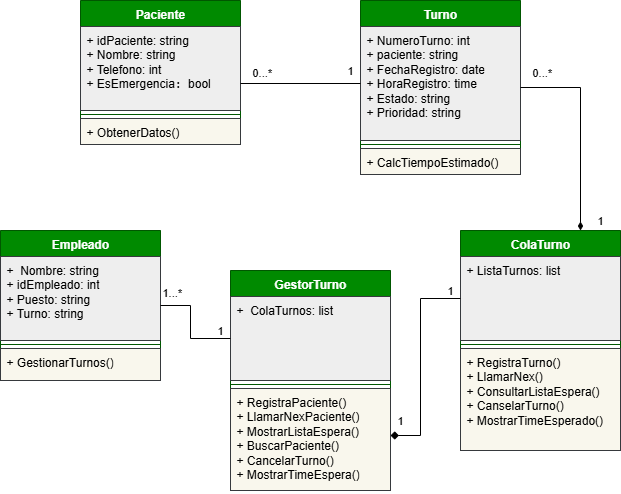

The diagram above was exported from draw.io. Its source (the exported page's mxGraphModel, read from the mxfile embedded in the PNG):
<mxGraphModel dx="888" dy="513" grid="1" gridSize="10" guides="1" tooltips="1" connect="1" arrows="1" fold="1" page="1" pageScale="1" pageWidth="827" pageHeight="1169" math="0" shadow="0">
  <root>
    <mxCell id="0" />
    <mxCell id="1" parent="0" />
    <mxCell id="3oqmsSfU0p9M33oTM3qe-1" value="Paciente" style="swimlane;fontStyle=1;align=center;verticalAlign=top;childLayout=stackLayout;horizontal=1;startSize=26;horizontalStack=0;resizeParent=1;resizeParentMax=0;resizeLast=0;collapsible=1;marginBottom=0;whiteSpace=wrap;html=1;fillColor=#008a00;fontColor=#ffffff;strokeColor=#005700;" vertex="1" parent="1">
      <mxGeometry x="200" y="50" width="160" height="144" as="geometry" />
    </mxCell>
    <mxCell id="3oqmsSfU0p9M33oTM3qe-2" value="+&amp;nbsp;&lt;span style=&quot;background-color: transparent; color: light-dark(rgb(0, 0, 0), rgb(255, 255, 255));&quot;&gt;idPaciente: string&lt;/span&gt;&lt;div&gt;&lt;span style=&quot;background-color: transparent; color: light-dark(rgb(0, 0, 0), rgb(255, 255, 255));&quot;&gt;+ Nombre: string&lt;/span&gt;&lt;/div&gt;&lt;div&gt;&lt;span style=&quot;background-color: transparent; color: light-dark(rgb(0, 0, 0), rgb(255, 255, 255));&quot;&gt;+ Telefono: int&lt;/span&gt;&lt;/div&gt;&lt;div&gt;&lt;code style=&quot;background-color: transparent; color: light-dark(rgb(0, 0, 0), rgb(255, 255, 255));&quot; data-end=&quot;377&quot; data-start=&quot;363&quot;&gt;&lt;font face=&quot;Helvetica&quot;&gt;+ EsEmergencia&lt;/font&gt;:&amp;nbsp;&lt;/code&gt;&lt;span style=&quot;background-color: transparent; color: light-dark(rgb(0, 0, 0), rgb(255, 255, 255));&quot;&gt;bool&lt;/span&gt;&lt;/div&gt;" style="text;strokeColor=#36393d;fillColor=#eeeeee;align=left;verticalAlign=top;spacingLeft=4;spacingRight=4;overflow=hidden;rotatable=0;points=[[0,0.5],[1,0.5]];portConstraint=eastwest;whiteSpace=wrap;html=1;" vertex="1" parent="3oqmsSfU0p9M33oTM3qe-1">
      <mxGeometry y="26" width="160" height="84" as="geometry" />
    </mxCell>
    <mxCell id="3oqmsSfU0p9M33oTM3qe-3" value="" style="line;strokeWidth=1;fillColor=none;align=left;verticalAlign=middle;spacingTop=-1;spacingLeft=3;spacingRight=3;rotatable=0;labelPosition=right;points=[];portConstraint=eastwest;strokeColor=inherit;" vertex="1" parent="3oqmsSfU0p9M33oTM3qe-1">
      <mxGeometry y="110" width="160" height="8" as="geometry" />
    </mxCell>
    <mxCell id="3oqmsSfU0p9M33oTM3qe-4" value="+ ObtenerDatos()" style="text;strokeColor=#36393d;fillColor=#f9f7ed;align=left;verticalAlign=top;spacingLeft=4;spacingRight=4;overflow=hidden;rotatable=0;points=[[0,0.5],[1,0.5]];portConstraint=eastwest;whiteSpace=wrap;html=1;" vertex="1" parent="3oqmsSfU0p9M33oTM3qe-1">
      <mxGeometry y="118" width="160" height="26" as="geometry" />
    </mxCell>
    <mxCell id="3oqmsSfU0p9M33oTM3qe-5" value="Turno" style="swimlane;fontStyle=1;align=center;verticalAlign=top;childLayout=stackLayout;horizontal=1;startSize=26;horizontalStack=0;resizeParent=1;resizeParentMax=0;resizeLast=0;collapsible=1;marginBottom=0;whiteSpace=wrap;html=1;fillColor=#008a00;fontColor=#ffffff;strokeColor=#005700;" vertex="1" parent="1">
      <mxGeometry x="480" y="50" width="160" height="174" as="geometry" />
    </mxCell>
    <mxCell id="3oqmsSfU0p9M33oTM3qe-6" value="+ NumeroTurno&lt;span style=&quot;background-color: transparent; color: light-dark(rgb(0, 0, 0), rgb(255, 255, 255));&quot;&gt;: int&lt;/span&gt;&lt;div&gt;&lt;span style=&quot;background-color: transparent; color: light-dark(rgb(0, 0, 0), rgb(255, 255, 255));&quot;&gt;+ paciente: string&lt;/span&gt;&lt;/div&gt;&lt;div&gt;&lt;span style=&quot;background-color: transparent; color: light-dark(rgb(0, 0, 0), rgb(255, 255, 255));&quot;&gt;+ FechaRegistro: date&lt;/span&gt;&lt;/div&gt;&lt;div&gt;&lt;span style=&quot;background-color: transparent; color: light-dark(rgb(0, 0, 0), rgb(255, 255, 255));&quot;&gt;+ HoraRegistro: time&lt;/span&gt;&lt;/div&gt;&lt;div&gt;&lt;span style=&quot;background-color: transparent; color: light-dark(rgb(0, 0, 0), rgb(255, 255, 255));&quot;&gt;+ Estado: string&lt;/span&gt;&lt;/div&gt;&lt;div&gt;+ Prioridad: string&lt;/div&gt;" style="text;strokeColor=#36393d;fillColor=#eeeeee;align=left;verticalAlign=top;spacingLeft=4;spacingRight=4;overflow=hidden;rotatable=0;points=[[0,0.5],[1,0.5]];portConstraint=eastwest;whiteSpace=wrap;html=1;" vertex="1" parent="3oqmsSfU0p9M33oTM3qe-5">
      <mxGeometry y="26" width="160" height="114" as="geometry" />
    </mxCell>
    <mxCell id="3oqmsSfU0p9M33oTM3qe-7" value="" style="line;strokeWidth=1;fillColor=none;align=left;verticalAlign=middle;spacingTop=-1;spacingLeft=3;spacingRight=3;rotatable=0;labelPosition=right;points=[];portConstraint=eastwest;strokeColor=inherit;" vertex="1" parent="3oqmsSfU0p9M33oTM3qe-5">
      <mxGeometry y="140" width="160" height="8" as="geometry" />
    </mxCell>
    <mxCell id="3oqmsSfU0p9M33oTM3qe-8" value="+ CalcTiempoEstimado()" style="text;strokeColor=#36393d;fillColor=#f9f7ed;align=left;verticalAlign=top;spacingLeft=4;spacingRight=4;overflow=hidden;rotatable=0;points=[[0,0.5],[1,0.5]];portConstraint=eastwest;whiteSpace=wrap;html=1;" vertex="1" parent="3oqmsSfU0p9M33oTM3qe-5">
      <mxGeometry y="148" width="160" height="26" as="geometry" />
    </mxCell>
    <mxCell id="3oqmsSfU0p9M33oTM3qe-9" value="ColaTurno" style="swimlane;fontStyle=1;align=center;verticalAlign=top;childLayout=stackLayout;horizontal=1;startSize=26;horizontalStack=0;resizeParent=1;resizeParentMax=0;resizeLast=0;collapsible=1;marginBottom=0;whiteSpace=wrap;html=1;fillColor=#008a00;fontColor=#ffffff;strokeColor=#005700;" vertex="1" parent="1">
      <mxGeometry x="580" y="280" width="160" height="220" as="geometry" />
    </mxCell>
    <mxCell id="3oqmsSfU0p9M33oTM3qe-10" value="+ ListaTurnos&lt;span style=&quot;background-color: transparent; color: light-dark(rgb(0, 0, 0), rgb(255, 255, 255));&quot;&gt;: list&lt;/span&gt;&lt;div&gt;&lt;br&gt;&lt;/div&gt;" style="text;strokeColor=#36393d;fillColor=#eeeeee;align=left;verticalAlign=top;spacingLeft=4;spacingRight=4;overflow=hidden;rotatable=0;points=[[0,0.5],[1,0.5]];portConstraint=eastwest;whiteSpace=wrap;html=1;" vertex="1" parent="3oqmsSfU0p9M33oTM3qe-9">
      <mxGeometry y="26" width="160" height="84" as="geometry" />
    </mxCell>
    <mxCell id="3oqmsSfU0p9M33oTM3qe-11" value="" style="line;strokeWidth=1;fillColor=none;align=left;verticalAlign=middle;spacingTop=-1;spacingLeft=3;spacingRight=3;rotatable=0;labelPosition=right;points=[];portConstraint=eastwest;strokeColor=inherit;" vertex="1" parent="3oqmsSfU0p9M33oTM3qe-9">
      <mxGeometry y="110" width="160" height="8" as="geometry" />
    </mxCell>
    <mxCell id="3oqmsSfU0p9M33oTM3qe-12" value="+ RegistraTurno()&lt;div&gt;+ LlamarNex()&lt;/div&gt;&lt;div&gt;+ ConsultarListaEspera()&lt;/div&gt;&lt;div&gt;+ CanselarTurno()&lt;/div&gt;&lt;div&gt;+ MostrarTimeEsperado()&lt;/div&gt;" style="text;strokeColor=#36393d;fillColor=#f9f7ed;align=left;verticalAlign=top;spacingLeft=4;spacingRight=4;overflow=hidden;rotatable=0;points=[[0,0.5],[1,0.5]];portConstraint=eastwest;whiteSpace=wrap;html=1;" vertex="1" parent="3oqmsSfU0p9M33oTM3qe-9">
      <mxGeometry y="118" width="160" height="102" as="geometry" />
    </mxCell>
    <mxCell id="3oqmsSfU0p9M33oTM3qe-13" value="GestorTurno" style="swimlane;fontStyle=1;align=center;verticalAlign=top;childLayout=stackLayout;horizontal=1;startSize=26;horizontalStack=0;resizeParent=1;resizeParentMax=0;resizeLast=0;collapsible=1;marginBottom=0;whiteSpace=wrap;html=1;fillColor=#008a00;fontColor=#ffffff;strokeColor=#005700;" vertex="1" parent="1">
      <mxGeometry x="350" y="320" width="160" height="220" as="geometry" />
    </mxCell>
    <mxCell id="3oqmsSfU0p9M33oTM3qe-14" value="+&amp;nbsp; ColaTurnos&lt;span style=&quot;background-color: transparent; color: light-dark(rgb(0, 0, 0), rgb(255, 255, 255));&quot;&gt;: list&lt;/span&gt;&lt;div&gt;&lt;br&gt;&lt;/div&gt;" style="text;strokeColor=#36393d;fillColor=#eeeeee;align=left;verticalAlign=top;spacingLeft=4;spacingRight=4;overflow=hidden;rotatable=0;points=[[0,0.5],[1,0.5]];portConstraint=eastwest;whiteSpace=wrap;html=1;" vertex="1" parent="3oqmsSfU0p9M33oTM3qe-13">
      <mxGeometry y="26" width="160" height="84" as="geometry" />
    </mxCell>
    <mxCell id="3oqmsSfU0p9M33oTM3qe-15" value="" style="line;strokeWidth=1;fillColor=none;align=left;verticalAlign=middle;spacingTop=-1;spacingLeft=3;spacingRight=3;rotatable=0;labelPosition=right;points=[];portConstraint=eastwest;strokeColor=inherit;" vertex="1" parent="3oqmsSfU0p9M33oTM3qe-13">
      <mxGeometry y="110" width="160" height="8" as="geometry" />
    </mxCell>
    <mxCell id="3oqmsSfU0p9M33oTM3qe-16" value="+ RegistraPaciente()&lt;div&gt;+ LlamarNexPaciente()&lt;/div&gt;&lt;div&gt;+ MostrarListaEspera()&lt;/div&gt;&lt;div&gt;+ BuscarPaciente()&lt;/div&gt;&lt;div&gt;+ CancelarTurno()&lt;/div&gt;&lt;div&gt;+ MostrarTimeEspera()&lt;/div&gt;" style="text;strokeColor=#36393d;fillColor=#f9f7ed;align=left;verticalAlign=top;spacingLeft=4;spacingRight=4;overflow=hidden;rotatable=0;points=[[0,0.5],[1,0.5]];portConstraint=eastwest;whiteSpace=wrap;html=1;" vertex="1" parent="3oqmsSfU0p9M33oTM3qe-13">
      <mxGeometry y="118" width="160" height="102" as="geometry" />
    </mxCell>
    <mxCell id="3oqmsSfU0p9M33oTM3qe-17" value="Empleado" style="swimlane;fontStyle=1;align=center;verticalAlign=top;childLayout=stackLayout;horizontal=1;startSize=26;horizontalStack=0;resizeParent=1;resizeParentMax=0;resizeLast=0;collapsible=1;marginBottom=0;whiteSpace=wrap;html=1;fillColor=#008a00;fontColor=#ffffff;strokeColor=#005700;" vertex="1" parent="1">
      <mxGeometry x="120" y="280" width="160" height="150" as="geometry" />
    </mxCell>
    <mxCell id="3oqmsSfU0p9M33oTM3qe-18" value="+&amp;nbsp; Nombre&lt;span style=&quot;background-color: transparent; color: light-dark(rgb(0, 0, 0), rgb(255, 255, 255));&quot;&gt;: string&lt;/span&gt;&lt;div&gt;+ idEmpleado: int&lt;/div&gt;&lt;div&gt;+ Puesto: string&lt;/div&gt;&lt;div&gt;+ Turno: string&lt;br&gt;&lt;div&gt;&lt;br&gt;&lt;/div&gt;&lt;/div&gt;" style="text;strokeColor=#36393d;fillColor=#eeeeee;align=left;verticalAlign=top;spacingLeft=4;spacingRight=4;overflow=hidden;rotatable=0;points=[[0,0.5],[1,0.5]];portConstraint=eastwest;whiteSpace=wrap;html=1;" vertex="1" parent="3oqmsSfU0p9M33oTM3qe-17">
      <mxGeometry y="26" width="160" height="84" as="geometry" />
    </mxCell>
    <mxCell id="3oqmsSfU0p9M33oTM3qe-19" value="" style="line;strokeWidth=1;fillColor=none;align=left;verticalAlign=middle;spacingTop=-1;spacingLeft=3;spacingRight=3;rotatable=0;labelPosition=right;points=[];portConstraint=eastwest;strokeColor=inherit;" vertex="1" parent="3oqmsSfU0p9M33oTM3qe-17">
      <mxGeometry y="110" width="160" height="8" as="geometry" />
    </mxCell>
    <mxCell id="3oqmsSfU0p9M33oTM3qe-20" value="+ GestionarTurnos()&lt;div&gt;&lt;br&gt;&lt;/div&gt;" style="text;strokeColor=#36393d;fillColor=#f9f7ed;align=left;verticalAlign=top;spacingLeft=4;spacingRight=4;overflow=hidden;rotatable=0;points=[[0,0.5],[1,0.5]];portConstraint=eastwest;whiteSpace=wrap;html=1;" vertex="1" parent="3oqmsSfU0p9M33oTM3qe-17">
      <mxGeometry y="118" width="160" height="32" as="geometry" />
    </mxCell>
    <mxCell id="3oqmsSfU0p9M33oTM3qe-21" value="" style="endArrow=none;html=1;rounded=0;entryX=0;entryY=0.5;entryDx=0;entryDy=0;" edge="1" parent="1" target="3oqmsSfU0p9M33oTM3qe-6">
      <mxGeometry width="50" height="50" relative="1" as="geometry">
        <mxPoint x="360" y="133" as="sourcePoint" />
        <mxPoint x="440" y="300" as="targetPoint" />
      </mxGeometry>
    </mxCell>
    <mxCell id="3oqmsSfU0p9M33oTM3qe-22" value="" style="endArrow=diamondThin;html=1;rounded=0;entryX=0.75;entryY=0;entryDx=0;entryDy=0;exitX=1;exitY=0.5;exitDx=0;exitDy=0;endFill=1;" edge="1" parent="1" source="3oqmsSfU0p9M33oTM3qe-5" target="3oqmsSfU0p9M33oTM3qe-9">
      <mxGeometry width="50" height="50" relative="1" as="geometry">
        <mxPoint x="390" y="350" as="sourcePoint" />
        <mxPoint x="440" y="300" as="targetPoint" />
        <Array as="points">
          <mxPoint x="700" y="137" />
        </Array>
      </mxGeometry>
    </mxCell>
    <mxCell id="3oqmsSfU0p9M33oTM3qe-26" value="0...*" style="edgeLabel;resizable=0;html=1;align=left;verticalAlign=bottom;" connectable="0" vertex="1" parent="1">
      <mxGeometry x="370" y="130" as="geometry" />
    </mxCell>
    <mxCell id="3oqmsSfU0p9M33oTM3qe-27" value="1" style="edgeLabel;resizable=0;html=1;align=right;verticalAlign=bottom;" connectable="0" vertex="1" parent="1">
      <mxGeometry x="460" y="130" as="geometry">
        <mxPoint x="13" y="-2" as="offset" />
      </mxGeometry>
    </mxCell>
    <mxCell id="3oqmsSfU0p9M33oTM3qe-28" value="0...*" style="edgeLabel;resizable=0;html=1;align=left;verticalAlign=bottom;" connectable="0" vertex="1" parent="1">
      <mxGeometry x="650" y="130" as="geometry" />
    </mxCell>
    <mxCell id="3oqmsSfU0p9M33oTM3qe-29" value="1" style="edgeLabel;resizable=0;html=1;align=right;verticalAlign=bottom;" connectable="0" vertex="1" parent="1">
      <mxGeometry x="710" y="280" as="geometry">
        <mxPoint x="13" y="-2" as="offset" />
      </mxGeometry>
    </mxCell>
    <mxCell id="3oqmsSfU0p9M33oTM3qe-31" value="" style="endArrow=diamond;html=1;rounded=0;entryX=1;entryY=0.75;entryDx=0;entryDy=0;exitX=0;exitY=0.5;exitDx=0;exitDy=0;endFill=1;" edge="1" parent="1" source="3oqmsSfU0p9M33oTM3qe-10" target="3oqmsSfU0p9M33oTM3qe-13">
      <mxGeometry width="50" height="50" relative="1" as="geometry">
        <mxPoint x="390" y="350" as="sourcePoint" />
        <mxPoint x="440" y="300" as="targetPoint" />
        <Array as="points">
          <mxPoint x="540" y="348" />
          <mxPoint x="540" y="485" />
        </Array>
      </mxGeometry>
    </mxCell>
    <mxCell id="3oqmsSfU0p9M33oTM3qe-32" value="1" style="edgeLabel;resizable=0;html=1;align=right;verticalAlign=bottom;" connectable="0" vertex="1" parent="1">
      <mxGeometry x="510" y="480" as="geometry">
        <mxPoint x="13" y="-2" as="offset" />
      </mxGeometry>
    </mxCell>
    <mxCell id="3oqmsSfU0p9M33oTM3qe-33" value="1" style="edgeLabel;resizable=0;html=1;align=right;verticalAlign=bottom;" connectable="0" vertex="1" parent="1">
      <mxGeometry x="560" y="350" as="geometry">
        <mxPoint x="13" y="-2" as="offset" />
      </mxGeometry>
    </mxCell>
    <mxCell id="3oqmsSfU0p9M33oTM3qe-34" value="" style="endArrow=none;html=1;rounded=0;entryX=0;entryY=0.5;entryDx=0;entryDy=0;exitX=1;exitY=0.5;exitDx=0;exitDy=0;" edge="1" parent="1" source="3oqmsSfU0p9M33oTM3qe-17" target="3oqmsSfU0p9M33oTM3qe-14">
      <mxGeometry width="50" height="50" relative="1" as="geometry">
        <mxPoint x="310" y="310" as="sourcePoint" />
        <mxPoint x="360" y="260" as="targetPoint" />
        <Array as="points">
          <mxPoint x="310" y="355" />
          <mxPoint x="310" y="388" />
        </Array>
      </mxGeometry>
    </mxCell>
    <mxCell id="3oqmsSfU0p9M33oTM3qe-36" value="1" style="edgeLabel;resizable=0;html=1;align=right;verticalAlign=bottom;" connectable="0" vertex="1" parent="1">
      <mxGeometry x="330" y="390" as="geometry">
        <mxPoint x="13" y="-2" as="offset" />
      </mxGeometry>
    </mxCell>
    <mxCell id="3oqmsSfU0p9M33oTM3qe-37" value="1...*" style="edgeLabel;resizable=0;html=1;align=left;verticalAlign=bottom;" connectable="0" vertex="1" parent="1">
      <mxGeometry x="280" y="350" as="geometry" />
    </mxCell>
  </root>
</mxGraphModel>